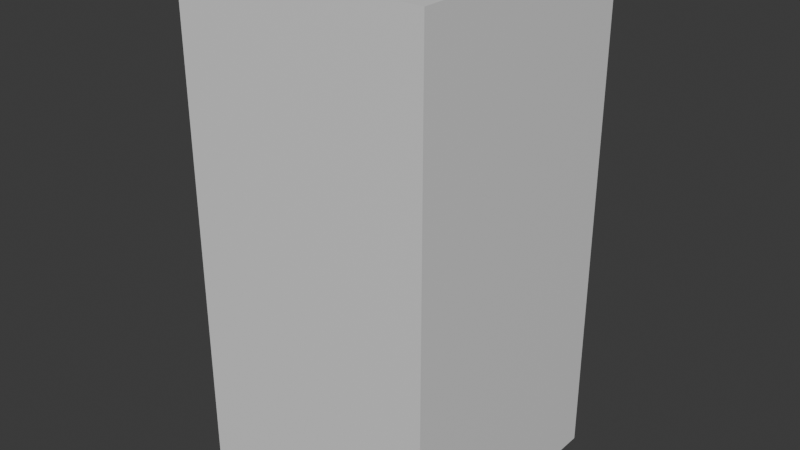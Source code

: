 # Source: BasicBlock.blend  (saved by Blender 4.0.36; exported with 4.5.12 LTS)
import bpy
from mathutils import Matrix  # noqa: F401  (used for matrix-valued properties, if any)

bpy.ops.wm.read_factory_settings(use_empty=True)
scene = bpy.context.scene
scene.name = 'Scene'

# ---- collections
col_collection = bpy.data.collections.new('Collection'); scene.collection.children.link(col_collection)

# ---- materials (node trees are filled in below, after node groups)
mat_material = bpy.data.materials.new('Material')
mat_material.alpha_threshold = 0.0
mat_material.use_transparent_shadow = False
mat_material.roughness = 0.5
mat_material.line_color = (0.0, 0.0, 0.0, 1.0)

# ---- material node trees
mat_material.use_nodes = True; mat_material.node_tree.nodes.clear()
_N = mat_material.node_tree.nodes; _L = mat_material.node_tree.links
n0 = _N.new('ShaderNodeOutputMaterial'); n0.name = 'Material Output'; n0.location = (300, 300)
n1 = _N.new('ShaderNodeBsdfPrincipled'); n1.name = 'Principled BSDF'; n1.location = (10, 300)
n1.inputs[3].default_value = 1.45
_L.new(n1.outputs[0], n0.inputs[0])
n0.is_active_output = True

# ---- world
world_world = bpy.data.worlds.new('World'); scene.world = world_world
world_world.use_nodes = True; world_world.node_tree.nodes.clear()
_N = world_world.node_tree.nodes; _L = world_world.node_tree.links
n0 = _N.new('ShaderNodeOutputWorld'); n0.name = 'World Output'; n0.location = (300, 300)
n1 = _N.new('ShaderNodeBackground'); n1.name = 'Background'; n1.location = (10, 300)
n1.inputs[0].default_value = (0.05088, 0.05088, 0.05088, 1.0)
_L.new(n1.outputs[0], n0.inputs[0])
n0.is_active_output = True
world_world.color = (0.05088, 0.05088, 0.05088)
world_world.use_sun_shadow = False
world_world.sun_shadow_jitter_overblur = 0.0

# ---- meshes
me_cube = bpy.data.meshes.new('Cube')
me_cube.from_pydata([(1.0, 2.0, -1.0), (1.0, -6.557e-08, -1.0), (1.0, 2.0, 0.0), (1.0, -6.557e-08, 0.0), (2.98e-08, 2.0, -1.0), (2.98e-08, -6.557e-08, -1.0), (2.98e-08, 2.0, 0.0), (2.98e-08, -6.557e-08, 0.0)], [], [(0, 4, 6, 2), (3, 2, 6, 7), (7, 6, 4, 5), (5, 1, 3, 7), (1, 0, 2, 3), (5, 4, 0, 1)])
_uv = me_cube.uv_layers.new(name='UVMap')
_uv.uv.foreach_set('vector', [0.625, 0.5, 0.875, 0.5, 0.875, 0.75, 0.625, 0.75, 0.375, 0.75, 0.625, 0.75, 0.625, 1.0, 0.375, 1.0, 0.375, 0.0, 0.625, 0.0, 0.625, 0.25, 0.375, 0.25, 0.125, 0.5, 0.375, 0.5, 0.375, 0.75, 0.125, 0.75, 0.375, 0.5, 0.625, 0.5, 0.625, 0.75, 0.375, 0.75, 0.375, 0.25, 0.625, 0.25, 0.625, 0.5, 0.375, 0.5])
me_cube.materials.append(mat_material)
me_cube.use_mirror_vertex_groups = False
me_cube.update()

# ---- objects
ob_cube = bpy.data.objects.new('Cube', me_cube)

# ---- transforms, parenting, visibility, modifiers, constraints
ob_cube.location = (0.0, 0.0, 0.0)
ob_cube.rotation_euler = (1.571, -0.0, 0.0)
ob_cube.lock_rotations_4d = False
ob_cube.empty_display_type = 'ARROWS'
ob_cube.lineart.crease_threshold = 0.0

# ---- collection membership
col_collection.objects.link(ob_cube)

# ---- scene / render settings (as saved in the file)
scene.frame_start = 1; scene.frame_end = 250; scene.frame_set(1)
scene.render.engine = 'BLENDER_EEVEE_NEXT'
scene.cycles.sampling_pattern = 'TABULATED_SOBOL'
bpy.context.view_layer.update()

# ---- added for rendering (the .blend has no active camera and no usable light): camera, sun
cam_auto = bpy.data.cameras.new('AutoCamera')
cam_auto.lens = 50.0
cam_auto.sensor_width = 36.0
cam_auto.clip_end = 1000.0
ob_auto_camera = bpy.data.objects.new('AutoCamera', cam_auto)
scene.collection.objects.link(ob_auto_camera)
ob_auto_camera.location = (2.76633, -2.21959, 2.81306)
ob_auto_camera.rotation_euler = (1.09748, -7.21219e-08, 0.694738)
scene.camera = ob_auto_camera
light_auto_sun = bpy.data.lights.new('AutoSun', 'SUN')
light_auto_sun.energy = 3.0
light_auto_sun.angle = 0.0523599
ob_auto_sun = bpy.data.objects.new('AutoSun', light_auto_sun)
scene.collection.objects.link(ob_auto_sun)
ob_auto_sun.rotation_euler = (0.872665, 0.174533, 0.523599)
bpy.context.view_layer.update()
